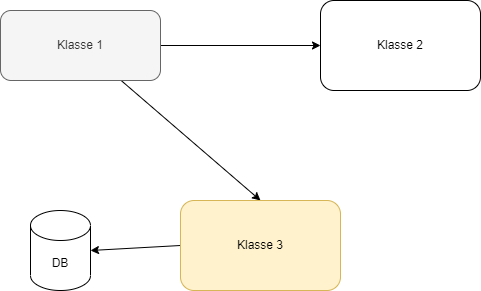

The diagram above was exported from draw.io. Its source (the exported page's mxGraphModel, read from the mxfile embedded in the PNG):
<mxGraphModel dx="734" dy="566" grid="1" gridSize="10" guides="1" tooltips="1" connect="1" arrows="1" fold="1" page="1" pageScale="1" pageWidth="827" pageHeight="1169" math="0" shadow="0">
  <root>
    <mxCell id="0" />
    <mxCell id="1" parent="0" />
    <mxCell id="23" style="edgeStyle=none;html=1;exitX=1;exitY=0.5;exitDx=0;exitDy=0;entryX=0;entryY=0.5;entryDx=0;entryDy=0;" edge="1" parent="1" source="2" target="8">
      <mxGeometry relative="1" as="geometry">
        <Array as="points" />
      </mxGeometry>
    </mxCell>
    <mxCell id="26" style="edgeStyle=none;html=1;entryX=0.5;entryY=0;entryDx=0;entryDy=0;" edge="1" parent="1" source="2" target="9">
      <mxGeometry relative="1" as="geometry" />
    </mxCell>
    <mxCell id="2" value="Klasse 1" style="rounded=1;whiteSpace=wrap;html=1;fillColor=#f5f5f5;fontColor=#333333;strokeColor=#666666;" parent="1" vertex="1">
      <mxGeometry x="120" y="50" width="160" height="70" as="geometry" />
    </mxCell>
    <mxCell id="8" value="Klasse 2" style="rounded=1;whiteSpace=wrap;html=1;" parent="1" vertex="1">
      <mxGeometry x="440" y="40" width="160" height="90" as="geometry" />
    </mxCell>
    <mxCell id="21" style="edgeStyle=none;html=1;exitX=0;exitY=0.5;exitDx=0;exitDy=0;entryX=1;entryY=0.5;entryDx=0;entryDy=0;entryPerimeter=0;" edge="1" parent="1" source="9" target="17">
      <mxGeometry relative="1" as="geometry" />
    </mxCell>
    <mxCell id="9" value="Klasse 3" style="rounded=1;whiteSpace=wrap;html=1;fillColor=#fff2cc;strokeColor=#d6b656;" parent="1" vertex="1">
      <mxGeometry x="300" y="240" width="160" height="90" as="geometry" />
    </mxCell>
    <mxCell id="17" value="DB" style="shape=cylinder3;whiteSpace=wrap;html=1;boundedLbl=1;backgroundOutline=1;size=15;" parent="1" vertex="1">
      <mxGeometry x="150" y="250" width="60" height="80" as="geometry" />
    </mxCell>
  </root>
</mxGraphModel>